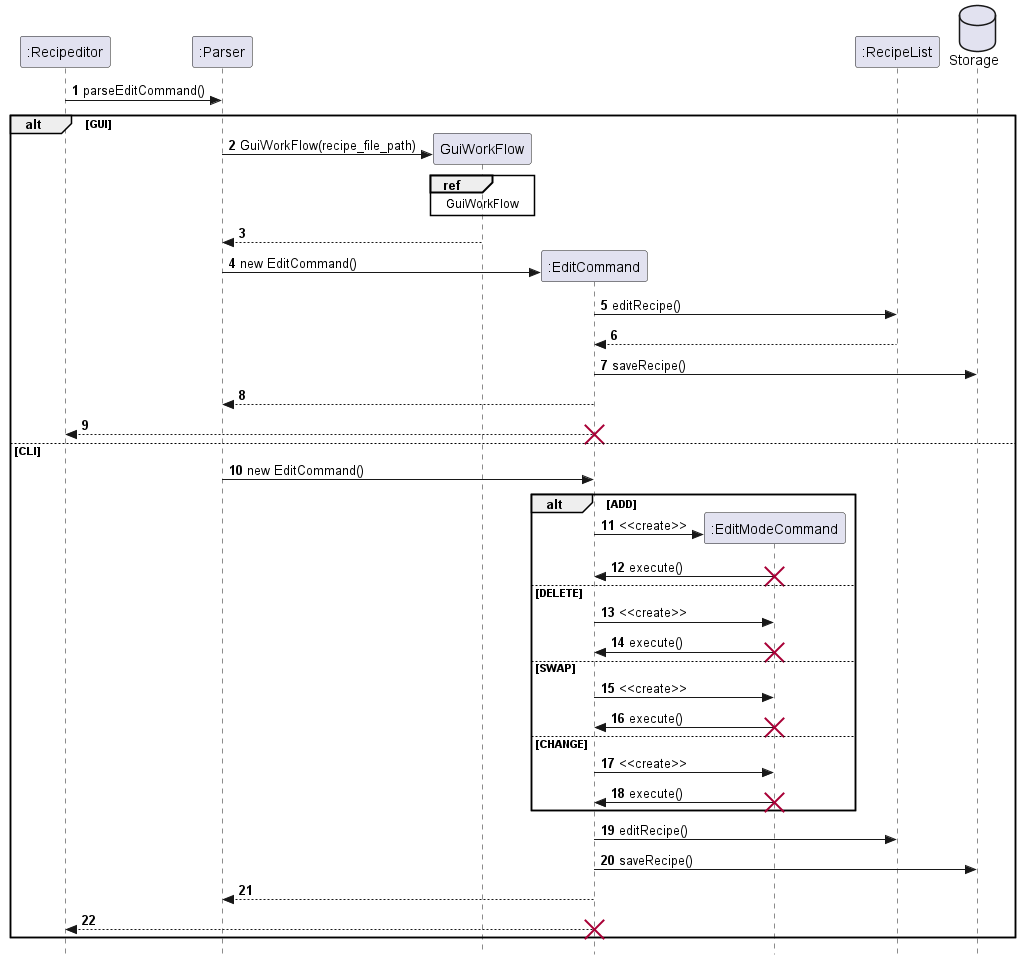

The diagram above was rendered by PlantUML. Its source (embedded in the PNG):
@startuml
skinparam Style strictuml
autonumber

participant ":Recipeditor" as Recipeditor
participant ":Parser" as Parser
participant "GuiWorkFlow" as GuiWorkFlow
participant ":EditCommand" as EditCommand
participant ":EditModeCommand" as EditModeCommand
participant ":RecipeList" as RecipeList

database Storage

Recipeditor -> Parser: parseEditCommand()
create Parser

alt GUI
create GuiWorkFlow
Parser -> GuiWorkFlow: GuiWorkFlow(recipe_file_path)
ref over GuiWorkFlow
GuiWorkFlow
end
GuiWorkFlow --> Parser
create EditCommand
Parser -> EditCommand: new EditCommand()
EditCommand -> RecipeList: editRecipe()
RecipeList --> EditCommand
EditCommand -> Storage: saveRecipe()
EditCommand --> Parser
EditCommand --> Recipeditor
destroy EditCommand
else CLI
Parser -> EditCommand: new EditCommand()
create EditModeCommand
alt ADD
EditCommand -> EditModeCommand: <<create>>
EditModeCommand -> EditCommand: execute()
destroy EditModeCommand
else DELETE
EditCommand -> EditModeCommand: <<create>>
EditModeCommand -> EditCommand: execute()
destroy EditModeCommand
else SWAP
EditCommand -> EditModeCommand: <<create>>
EditModeCommand -> EditCommand: execute()
destroy EditModeCommand
else CHANGE
EditCommand -> EditModeCommand: <<create>>
EditModeCommand -> EditCommand: execute()
destroy EditModeCommand
end
EditCommand -> RecipeList: editRecipe()
EditCommand -> Storage: saveRecipe()
EditCommand --> Parser
EditCommand --> Recipeditor
destroy EditCommand
end

@enduml